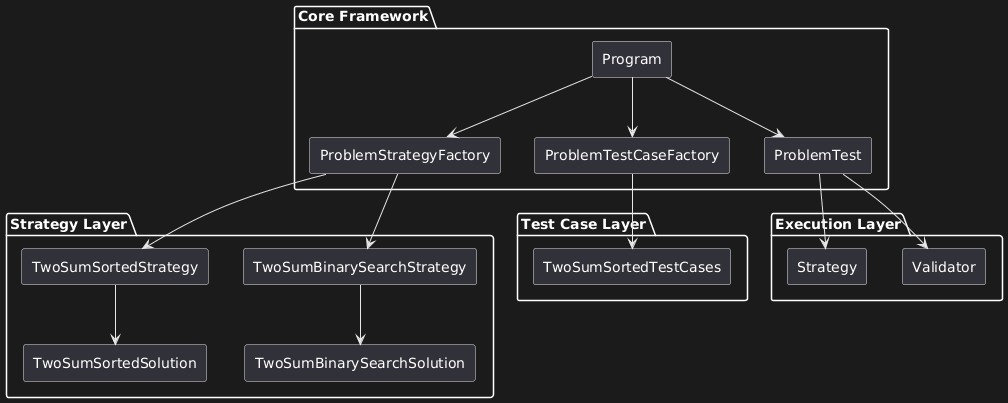

The diagram above was rendered by PlantUML. Its source (embedded in the PNG):
@startuml
skinparam componentStyle rectangle

package "Core Framework" {
  [Program] --> [ProblemStrategyFactory]
  [Program] --> [ProblemTestCaseFactory]
  [Program] --> [ProblemTest]
}

package "Strategy Layer" {
  [ProblemStrategyFactory] --> [TwoSumSortedStrategy]
  [ProblemStrategyFactory] --> [TwoSumBinarySearchStrategy]
  [TwoSumSortedStrategy] --> [TwoSumSortedSolution]
  [TwoSumBinarySearchStrategy] --> [TwoSumBinarySearchSolution]
}

package "Test Case Layer" {
  [ProblemTestCaseFactory] --> [TwoSumSortedTestCases]
}

package "Execution Layer" {
  [ProblemTest] --> [Strategy]
  [ProblemTest] --> [Validator]
}
@enduml